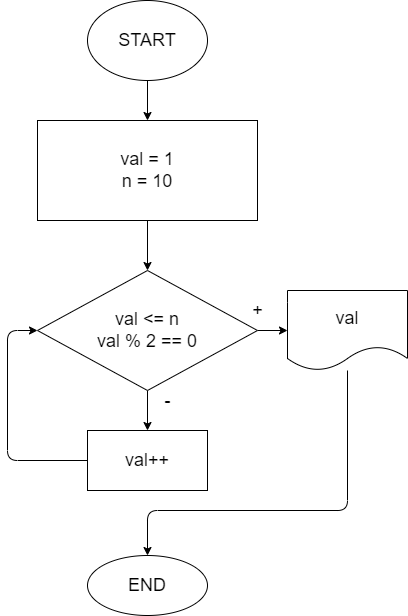

The diagram above was exported from draw.io. Its source (the exported page's mxGraphModel, read from the mxfile embedded in the PNG):
<mxGraphModel dx="539" dy="572" grid="1" gridSize="10" guides="1" tooltips="1" connect="1" arrows="1" fold="1" page="1" pageScale="1" pageWidth="827" pageHeight="1169" math="0" shadow="0">
  <root>
    <mxCell id="0" />
    <mxCell id="1" parent="0" />
    <mxCell id="4" value="" style="edgeStyle=none;html=1;" edge="1" parent="1" source="2" target="3">
      <mxGeometry relative="1" as="geometry" />
    </mxCell>
    <mxCell id="2" value="&lt;font style=&quot;font-size: 18px&quot;&gt;START&lt;/font&gt;" style="ellipse;whiteSpace=wrap;html=1;" vertex="1" parent="1">
      <mxGeometry x="200" y="30" width="120" height="80" as="geometry" />
    </mxCell>
    <mxCell id="6" value="" style="edgeStyle=none;html=1;fontSize=18;" edge="1" parent="1" source="3" target="5">
      <mxGeometry relative="1" as="geometry" />
    </mxCell>
    <mxCell id="3" value="&lt;font style=&quot;font-size: 18px&quot;&gt;val = 1&lt;br&gt;n = 10&lt;/font&gt;" style="whiteSpace=wrap;html=1;" vertex="1" parent="1">
      <mxGeometry x="150" y="150" width="220" height="100" as="geometry" />
    </mxCell>
    <mxCell id="8" value="" style="edgeStyle=none;html=1;fontSize=18;" edge="1" parent="1" source="5" target="7">
      <mxGeometry relative="1" as="geometry" />
    </mxCell>
    <mxCell id="10" value="" style="edgeStyle=none;html=1;fontSize=18;" edge="1" parent="1" source="5" target="9">
      <mxGeometry relative="1" as="geometry" />
    </mxCell>
    <mxCell id="5" value="&lt;font style=&quot;font-size: 18px&quot;&gt;val &amp;lt;= n&lt;br&gt;val % 2 == 0&lt;/font&gt;" style="rhombus;whiteSpace=wrap;html=1;" vertex="1" parent="1">
      <mxGeometry x="150" y="300" width="220" height="120" as="geometry" />
    </mxCell>
    <mxCell id="13" value="" style="edgeStyle=none;html=1;fontSize=18;entryX=0.5;entryY=0;entryDx=0;entryDy=0;" edge="1" parent="1" source="7" target="12">
      <mxGeometry relative="1" as="geometry">
        <Array as="points">
          <mxPoint x="460" y="540" />
          <mxPoint x="260" y="540" />
        </Array>
      </mxGeometry>
    </mxCell>
    <mxCell id="7" value="&lt;font style=&quot;font-size: 18px&quot;&gt;val&lt;/font&gt;" style="shape=document;whiteSpace=wrap;html=1;boundedLbl=1;" vertex="1" parent="1">
      <mxGeometry x="400" y="320" width="120" height="80" as="geometry" />
    </mxCell>
    <mxCell id="11" style="edgeStyle=none;html=1;entryX=0;entryY=0.5;entryDx=0;entryDy=0;fontSize=18;" edge="1" parent="1" source="9" target="5">
      <mxGeometry relative="1" as="geometry">
        <Array as="points">
          <mxPoint x="120" y="490" />
          <mxPoint x="120" y="360" />
        </Array>
      </mxGeometry>
    </mxCell>
    <mxCell id="9" value="&lt;font style=&quot;font-size: 18px&quot;&gt;val++&lt;/font&gt;" style="whiteSpace=wrap;html=1;" vertex="1" parent="1">
      <mxGeometry x="200" y="460" width="120" height="60" as="geometry" />
    </mxCell>
    <mxCell id="12" value="&lt;font style=&quot;font-size: 18px&quot;&gt;END&lt;/font&gt;" style="ellipse;whiteSpace=wrap;html=1;" vertex="1" parent="1">
      <mxGeometry x="200" y="585" width="120" height="60" as="geometry" />
    </mxCell>
    <mxCell id="14" value="+" style="text;html=1;align=center;verticalAlign=middle;resizable=0;points=[];autosize=1;strokeColor=none;fillColor=none;fontSize=18;" vertex="1" parent="1">
      <mxGeometry x="355" y="325" width="30" height="30" as="geometry" />
    </mxCell>
    <mxCell id="15" value="-" style="text;html=1;align=center;verticalAlign=middle;resizable=0;points=[];autosize=1;strokeColor=none;fillColor=none;fontSize=18;" vertex="1" parent="1">
      <mxGeometry x="270" y="415" width="20" height="30" as="geometry" />
    </mxCell>
  </root>
</mxGraphModel>